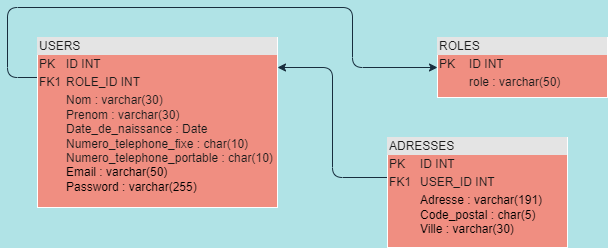

The diagram above was exported from draw.io. Its source (the exported page's mxGraphModel, read from the mxfile embedded in the PNG):
<mxGraphModel dx="868" dy="553" grid="1" gridSize="10" guides="1" tooltips="1" connect="1" arrows="1" fold="1" page="1" pageScale="1" pageWidth="827" pageHeight="1169" background="#B0E3E6" math="0" shadow="0">
  <root>
    <mxCell id="0" />
    <mxCell id="1" parent="0" />
    <mxCell id="7ik0dHJJH4Xd8RaaFUdS-14" style="edgeStyle=orthogonalEdgeStyle;curved=0;rounded=1;sketch=0;orthogonalLoop=1;jettySize=auto;html=1;entryX=0;entryY=0.5;entryDx=0;entryDy=0;fontColor=#1A1A1A;strokeColor=#182E3E;" edge="1" parent="1" source="7ik0dHJJH4Xd8RaaFUdS-7" target="7ik0dHJJH4Xd8RaaFUdS-9">
      <mxGeometry relative="1" as="geometry">
        <Array as="points">
          <mxPoint x="10" y="80" />
          <mxPoint x="10" y="10" />
          <mxPoint x="355" y="10" />
          <mxPoint x="355" y="70" />
        </Array>
      </mxGeometry>
    </mxCell>
    <mxCell id="7ik0dHJJH4Xd8RaaFUdS-7" value="&lt;div style=&quot;box-sizing:border-box;width:100%;background:#e4e4e4;padding:2px;&quot;&gt;USERS&lt;/div&gt;&lt;table style=&quot;width:100%;font-size:1em;&quot; cellpadding=&quot;2&quot; cellspacing=&quot;0&quot;&gt;&lt;tbody&gt;&lt;tr&gt;&lt;td&gt;PK&lt;/td&gt;&lt;td&gt;ID INT&lt;/td&gt;&lt;/tr&gt;&lt;tr&gt;&lt;td&gt;FK1&lt;/td&gt;&lt;td&gt;ROLE_ID INT&lt;/td&gt;&lt;/tr&gt;&lt;tr&gt;&lt;td&gt;&lt;/td&gt;&lt;td&gt;Nom : varchar(30)&lt;br&gt;Prenom : varchar(30)&lt;br&gt;Date_de_naissance : Date&lt;br&gt;Numero_telephone_fixe : char(10)&lt;br&gt;Numero_telephone_portable : char(10)&lt;br style=&quot;color: rgb(0, 0, 0);&quot;&gt;&lt;span style=&quot;color: rgb(0, 0, 0);&quot;&gt;Email : varchar(50)&lt;/span&gt;&lt;br style=&quot;color: rgb(0, 0, 0);&quot;&gt;&lt;span style=&quot;color: rgb(0, 0, 0);&quot;&gt;Password : varchar(255)&lt;/span&gt;&lt;br&gt;&lt;/td&gt;&lt;/tr&gt;&lt;/tbody&gt;&lt;/table&gt;" style="verticalAlign=top;align=left;overflow=fill;html=1;rounded=0;sketch=0;fontColor=#1A1A1A;strokeColor=#FFFFFF;fillColor=#F08E81;" vertex="1" parent="1">
      <mxGeometry x="40" y="40" width="240" height="170" as="geometry" />
    </mxCell>
    <mxCell id="7ik0dHJJH4Xd8RaaFUdS-10" style="edgeStyle=orthogonalEdgeStyle;curved=0;rounded=1;sketch=0;orthogonalLoop=1;jettySize=auto;html=1;fontColor=#1A1A1A;strokeColor=#182E3E;" edge="1" parent="1" source="7ik0dHJJH4Xd8RaaFUdS-8">
      <mxGeometry relative="1" as="geometry">
        <mxPoint x="280" y="70" as="targetPoint" />
        <Array as="points">
          <mxPoint x="335" y="180" />
          <mxPoint x="335" y="70" />
        </Array>
      </mxGeometry>
    </mxCell>
    <mxCell id="7ik0dHJJH4Xd8RaaFUdS-8" value="&lt;div style=&quot;box-sizing:border-box;width:100%;background:#e4e4e4;padding:2px;&quot;&gt;ADRESSES&lt;/div&gt;&lt;table style=&quot;width:100%;font-size:1em;&quot; cellpadding=&quot;2&quot; cellspacing=&quot;0&quot;&gt;&lt;tbody&gt;&lt;tr&gt;&lt;td&gt;PK&lt;/td&gt;&lt;td&gt;ID INT&lt;/td&gt;&lt;/tr&gt;&lt;tr&gt;&lt;td&gt;FK1&lt;/td&gt;&lt;td&gt;USER_ID INT&lt;/td&gt;&lt;/tr&gt;&lt;tr&gt;&lt;td&gt;&lt;/td&gt;&lt;td&gt;&lt;span style=&quot;color: rgb(0, 0, 0);&quot;&gt;Adresse : varchar(191)&lt;/span&gt;&lt;br style=&quot;color: rgb(0, 0, 0);&quot;&gt;&lt;span style=&quot;color: rgb(0, 0, 0);&quot;&gt;Code_postal : char(5)&lt;/span&gt;&lt;br style=&quot;color: rgb(0, 0, 0);&quot;&gt;&lt;span style=&quot;color: rgb(0, 0, 0);&quot;&gt;Ville : varchar(30)&lt;/span&gt;&lt;br&gt;&lt;/td&gt;&lt;/tr&gt;&lt;/tbody&gt;&lt;/table&gt;" style="verticalAlign=top;align=left;overflow=fill;html=1;rounded=0;sketch=0;fontColor=#1A1A1A;strokeColor=#FFFFFF;fillColor=#F08E81;" vertex="1" parent="1">
      <mxGeometry x="390" y="140" width="180" height="110" as="geometry" />
    </mxCell>
    <mxCell id="7ik0dHJJH4Xd8RaaFUdS-9" value="&lt;div style=&quot;box-sizing:border-box;width:100%;background:#e4e4e4;padding:2px;&quot;&gt;ROLES&lt;/div&gt;&lt;table style=&quot;width:100%;font-size:1em;&quot; cellpadding=&quot;2&quot; cellspacing=&quot;0&quot;&gt;&lt;tbody&gt;&lt;tr&gt;&lt;td&gt;PK&lt;/td&gt;&lt;td&gt;ID INT&lt;/td&gt;&lt;/tr&gt;&lt;tr&gt;&lt;td&gt;&lt;br&gt;&lt;/td&gt;&lt;td&gt;role : varchar(50)&lt;/td&gt;&lt;/tr&gt;&lt;tr&gt;&lt;td&gt;&lt;/td&gt;&lt;td&gt;&lt;br&gt;&lt;/td&gt;&lt;/tr&gt;&lt;/tbody&gt;&lt;/table&gt;" style="verticalAlign=top;align=left;overflow=fill;html=1;rounded=0;sketch=0;fontColor=#1A1A1A;strokeColor=#FFFFFF;fillColor=#F08E81;" vertex="1" parent="1">
      <mxGeometry x="440" y="40" width="170" height="60" as="geometry" />
    </mxCell>
  </root>
</mxGraphModel>